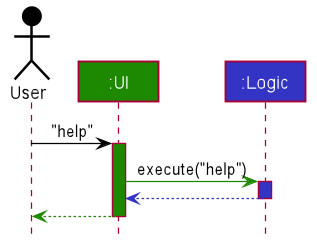

The diagram above was rendered by PlantUML. Its source (embedded in the PNG):
@startuml








skinparam BackgroundColor #FFFFFFF

skinparam Shadowing false

skinparam Class {
    FontColor #FFFFFF
    BorderThickness 1
    BorderColor #FFFFFF
    StereotypeFontColor #FFFFFF
    FontName Arial
}

skinparam Actor {
    BorderColor #000000
    Color #000000
    FontName Arial
}

skinparam Sequence {
    MessageAlign center
    BoxFontSize 15
    BoxPadding 0
    BoxFontColor #FFFFFF
    FontName Arial
}

skinparam Participant {
    FontColor #FFFFFFF
    Padding 20
}

skinparam MinClassWidth 50
skinparam ParticipantPadding 10
skinparam Shadowing false
skinparam DefaultTextAlignment center
skinparam packageStyle Rectangle

hide footbox
hide members
hide circle

Actor User as user #000000
Participant ":UI" as ui #1D8900
Participant ":Logic" as logic #3333C4

user -[#000000]> ui : "help"
activate ui #1D8900

ui -[#1D8900]> logic : execute("help")
activate logic #3333C4

logic --[#3333C4]> ui
deactivate logic

ui--[#1D8900]> user
deactivate ui
@enduml